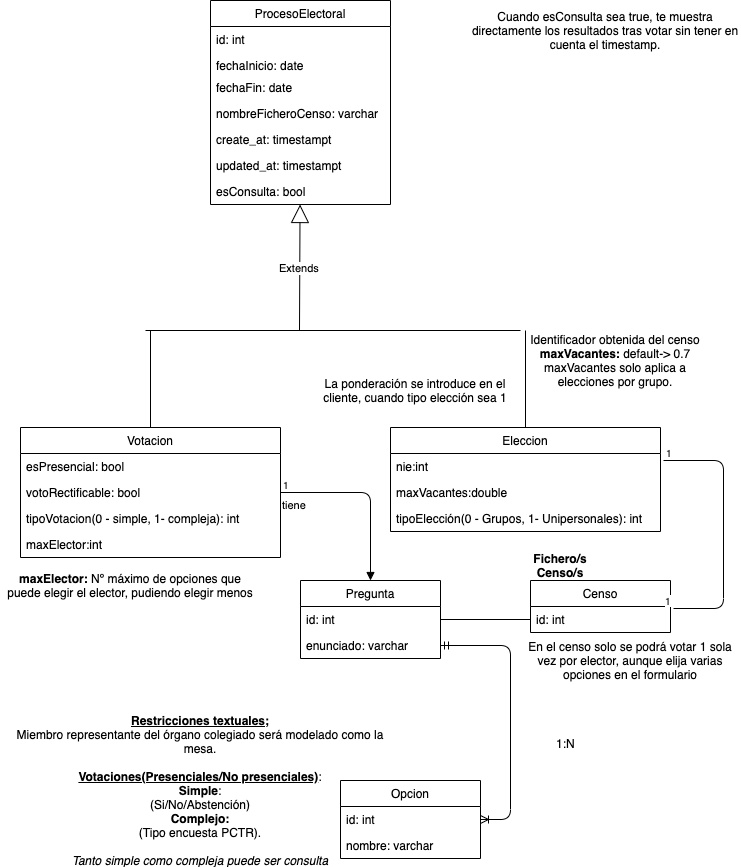

The diagram above was exported from draw.io. Its source (the exported page's mxGraphModel, read from the mxfile embedded in the PNG):
<mxGraphModel dx="946" dy="1675" grid="1" gridSize="10" guides="1" tooltips="1" connect="1" arrows="1" fold="1" page="1" pageScale="1" pageWidth="826" pageHeight="1169" math="0" shadow="0">
  <root>
    <mxCell id="0" />
    <mxCell id="1" parent="0" />
    <mxCell id="Jyoff2UNwiFNQ28RDuxZ-3" value="ProcesoElectoral" style="swimlane;fontStyle=0;childLayout=stackLayout;horizontal=1;startSize=26;fillColor=none;horizontalStack=0;resizeParent=1;resizeParentMax=0;resizeLast=0;collapsible=1;marginBottom=0;" parent="1" vertex="1">
      <mxGeometry x="270" y="-1140" width="180" height="204" as="geometry" />
    </mxCell>
    <mxCell id="Jyoff2UNwiFNQ28RDuxZ-40" value="id: int" style="text;strokeColor=none;fillColor=none;align=left;verticalAlign=top;spacingLeft=4;spacingRight=4;overflow=hidden;rotatable=0;points=[[0,0.5],[1,0.5]];portConstraint=eastwest;" parent="Jyoff2UNwiFNQ28RDuxZ-3" vertex="1">
      <mxGeometry y="26" width="180" height="26" as="geometry" />
    </mxCell>
    <mxCell id="Jyoff2UNwiFNQ28RDuxZ-4" value="fechaInicio: date" style="text;strokeColor=none;fillColor=none;align=left;verticalAlign=top;spacingLeft=4;spacingRight=4;overflow=hidden;rotatable=0;points=[[0,0.5],[1,0.5]];portConstraint=eastwest;" parent="Jyoff2UNwiFNQ28RDuxZ-3" vertex="1">
      <mxGeometry y="52" width="180" height="22" as="geometry" />
    </mxCell>
    <mxCell id="Jyoff2UNwiFNQ28RDuxZ-5" value="fechaFin: date" style="text;strokeColor=none;fillColor=none;align=left;verticalAlign=top;spacingLeft=4;spacingRight=4;overflow=hidden;rotatable=0;points=[[0,0.5],[1,0.5]];portConstraint=eastwest;" parent="Jyoff2UNwiFNQ28RDuxZ-3" vertex="1">
      <mxGeometry y="74" width="180" height="26" as="geometry" />
    </mxCell>
    <mxCell id="Jyoff2UNwiFNQ28RDuxZ-39" value="nombreFicheroCenso: varchar" style="text;strokeColor=none;fillColor=none;align=left;verticalAlign=top;spacingLeft=4;spacingRight=4;overflow=hidden;rotatable=0;points=[[0,0.5],[1,0.5]];portConstraint=eastwest;" parent="Jyoff2UNwiFNQ28RDuxZ-3" vertex="1">
      <mxGeometry y="100" width="180" height="26" as="geometry" />
    </mxCell>
    <mxCell id="Jyoff2UNwiFNQ28RDuxZ-41" value="create_at: timestampt" style="text;strokeColor=none;fillColor=none;align=left;verticalAlign=top;spacingLeft=4;spacingRight=4;overflow=hidden;rotatable=0;points=[[0,0.5],[1,0.5]];portConstraint=eastwest;" parent="Jyoff2UNwiFNQ28RDuxZ-3" vertex="1">
      <mxGeometry y="126" width="180" height="26" as="geometry" />
    </mxCell>
    <mxCell id="Jyoff2UNwiFNQ28RDuxZ-42" value="updated_at: timestampt" style="text;strokeColor=none;fillColor=none;align=left;verticalAlign=top;spacingLeft=4;spacingRight=4;overflow=hidden;rotatable=0;points=[[0,0.5],[1,0.5]];portConstraint=eastwest;" parent="Jyoff2UNwiFNQ28RDuxZ-3" vertex="1">
      <mxGeometry y="152" width="180" height="26" as="geometry" />
    </mxCell>
    <mxCell id="Jyoff2UNwiFNQ28RDuxZ-9" value="esConsulta: bool" style="text;strokeColor=none;fillColor=none;align=left;verticalAlign=top;spacingLeft=4;spacingRight=4;overflow=hidden;rotatable=0;points=[[0,0.5],[1,0.5]];portConstraint=eastwest;" parent="Jyoff2UNwiFNQ28RDuxZ-3" vertex="1">
      <mxGeometry y="178" width="180" height="26" as="geometry" />
    </mxCell>
    <mxCell id="Jyoff2UNwiFNQ28RDuxZ-10" value="Extends" style="endArrow=block;endSize=16;endFill=0;html=1;" parent="1" target="Jyoff2UNwiFNQ28RDuxZ-3" edge="1">
      <mxGeometry width="160" relative="1" as="geometry">
        <mxPoint x="359" y="-810" as="sourcePoint" />
        <mxPoint x="440" y="-950" as="targetPoint" />
      </mxGeometry>
    </mxCell>
    <mxCell id="Jyoff2UNwiFNQ28RDuxZ-26" value="" style="endArrow=none;html=1;" parent="1" edge="1">
      <mxGeometry width="50" height="50" relative="1" as="geometry">
        <mxPoint x="205" y="-810" as="sourcePoint" />
        <mxPoint x="580" y="-810" as="targetPoint" />
      </mxGeometry>
    </mxCell>
    <mxCell id="Jyoff2UNwiFNQ28RDuxZ-27" value="" style="endArrow=none;html=1;exitX=0.5;exitY=0;exitDx=0;exitDy=0;" parent="1" source="Jyoff2UNwiFNQ28RDuxZ-29" edge="1">
      <mxGeometry width="50" height="50" relative="1" as="geometry">
        <mxPoint x="210" y="-740" as="sourcePoint" />
        <mxPoint x="210" y="-810" as="targetPoint" />
      </mxGeometry>
    </mxCell>
    <mxCell id="Jyoff2UNwiFNQ28RDuxZ-28" value="" style="endArrow=none;html=1;exitX=0.5;exitY=0;exitDx=0;exitDy=0;" parent="1" source="Jyoff2UNwiFNQ28RDuxZ-33" edge="1">
      <mxGeometry width="50" height="50" relative="1" as="geometry">
        <mxPoint x="560" y="-740" as="sourcePoint" />
        <mxPoint x="585" y="-810" as="targetPoint" />
      </mxGeometry>
    </mxCell>
    <mxCell id="Jyoff2UNwiFNQ28RDuxZ-29" value="Votacion" style="swimlane;fontStyle=0;childLayout=stackLayout;horizontal=1;startSize=26;fillColor=none;horizontalStack=0;resizeParent=1;resizeParentMax=0;resizeLast=0;collapsible=1;marginBottom=0;" parent="1" vertex="1">
      <mxGeometry x="80" y="-713" width="260" height="130" as="geometry" />
    </mxCell>
    <mxCell id="Jyoff2UNwiFNQ28RDuxZ-30" value="esPresencial: bool" style="text;strokeColor=none;fillColor=none;align=left;verticalAlign=top;spacingLeft=4;spacingRight=4;overflow=hidden;rotatable=0;points=[[0,0.5],[1,0.5]];portConstraint=eastwest;" parent="Jyoff2UNwiFNQ28RDuxZ-29" vertex="1">
      <mxGeometry y="26" width="260" height="26" as="geometry" />
    </mxCell>
    <mxCell id="Jyoff2UNwiFNQ28RDuxZ-38" value="votoRectificable: bool" style="text;strokeColor=none;fillColor=none;align=left;verticalAlign=top;spacingLeft=4;spacingRight=4;overflow=hidden;rotatable=0;points=[[0,0.5],[1,0.5]];portConstraint=eastwest;" parent="Jyoff2UNwiFNQ28RDuxZ-29" vertex="1">
      <mxGeometry y="52" width="260" height="26" as="geometry" />
    </mxCell>
    <mxCell id="Jyoff2UNwiFNQ28RDuxZ-37" value="tipoVotacion(0 - simple, 1- compleja): int&#10;" style="text;strokeColor=none;fillColor=none;align=left;verticalAlign=top;spacingLeft=4;spacingRight=4;overflow=hidden;rotatable=0;points=[[0,0.5],[1,0.5]];portConstraint=eastwest;" parent="Jyoff2UNwiFNQ28RDuxZ-29" vertex="1">
      <mxGeometry y="78" width="260" height="26" as="geometry" />
    </mxCell>
    <mxCell id="JhfiGv7-Fv6UxZr3fcei-4" value="maxElector:int" style="text;strokeColor=none;fillColor=none;align=left;verticalAlign=top;spacingLeft=4;spacingRight=4;overflow=hidden;rotatable=0;points=[[0,0.5],[1,0.5]];portConstraint=eastwest;" parent="Jyoff2UNwiFNQ28RDuxZ-29" vertex="1">
      <mxGeometry y="104" width="260" height="26" as="geometry" />
    </mxCell>
    <mxCell id="Jyoff2UNwiFNQ28RDuxZ-33" value="Eleccion" style="swimlane;fontStyle=0;childLayout=stackLayout;horizontal=1;startSize=26;fillColor=none;horizontalStack=0;resizeParent=1;resizeParentMax=0;resizeLast=0;collapsible=1;marginBottom=0;" parent="1" vertex="1">
      <mxGeometry x="450" y="-713" width="270" height="104" as="geometry" />
    </mxCell>
    <mxCell id="JhfiGv7-Fv6UxZr3fcei-11" value="nie:int" style="text;strokeColor=none;fillColor=none;align=left;verticalAlign=top;spacingLeft=4;spacingRight=4;overflow=hidden;rotatable=0;points=[[0,0.5],[1,0.5]];portConstraint=eastwest;" parent="Jyoff2UNwiFNQ28RDuxZ-33" vertex="1">
      <mxGeometry y="26" width="270" height="26" as="geometry" />
    </mxCell>
    <mxCell id="JhfiGv7-Fv6UxZr3fcei-15" value="maxVacantes:double" style="text;strokeColor=none;fillColor=none;align=left;verticalAlign=top;spacingLeft=4;spacingRight=4;overflow=hidden;rotatable=0;points=[[0,0.5],[1,0.5]];portConstraint=eastwest;" parent="Jyoff2UNwiFNQ28RDuxZ-33" vertex="1">
      <mxGeometry y="52" width="270" height="26" as="geometry" />
    </mxCell>
    <mxCell id="JhfiGv7-Fv6UxZr3fcei-16" value="tipoElección(0 - Grupos, 1- Unipersonales): int&#10;" style="text;strokeColor=none;fillColor=none;align=left;verticalAlign=top;spacingLeft=4;spacingRight=4;overflow=hidden;rotatable=0;points=[[0,0.5],[1,0.5]];portConstraint=eastwest;fontStyle=0" parent="Jyoff2UNwiFNQ28RDuxZ-33" vertex="1">
      <mxGeometry y="78" width="270" height="26" as="geometry" />
    </mxCell>
    <mxCell id="Jyoff2UNwiFNQ28RDuxZ-45" value="Pregunta" style="swimlane;fontStyle=0;childLayout=stackLayout;horizontal=1;startSize=26;fillColor=none;horizontalStack=0;resizeParent=1;resizeParentMax=0;resizeLast=0;collapsible=1;marginBottom=0;" parent="1" vertex="1">
      <mxGeometry x="360" y="-560" width="140" height="78" as="geometry" />
    </mxCell>
    <mxCell id="Jyoff2UNwiFNQ28RDuxZ-46" value="id: int" style="text;strokeColor=none;fillColor=none;align=left;verticalAlign=top;spacingLeft=4;spacingRight=4;overflow=hidden;rotatable=0;points=[[0,0.5],[1,0.5]];portConstraint=eastwest;" parent="Jyoff2UNwiFNQ28RDuxZ-45" vertex="1">
      <mxGeometry y="26" width="140" height="26" as="geometry" />
    </mxCell>
    <mxCell id="Jyoff2UNwiFNQ28RDuxZ-47" value="enunciado: varchar" style="text;strokeColor=none;fillColor=none;align=left;verticalAlign=top;spacingLeft=4;spacingRight=4;overflow=hidden;rotatable=0;points=[[0,0.5],[1,0.5]];portConstraint=eastwest;" parent="Jyoff2UNwiFNQ28RDuxZ-45" vertex="1">
      <mxGeometry y="52" width="140" height="26" as="geometry" />
    </mxCell>
    <mxCell id="Jyoff2UNwiFNQ28RDuxZ-49" value="tiene" style="endArrow=block;endFill=1;html=1;edgeStyle=orthogonalEdgeStyle;align=left;verticalAlign=top;" parent="1" source="Jyoff2UNwiFNQ28RDuxZ-29" target="Jyoff2UNwiFNQ28RDuxZ-45" edge="1">
      <mxGeometry x="-1" relative="1" as="geometry">
        <mxPoint x="80" y="-550" as="sourcePoint" />
        <mxPoint x="30" y="-740" as="targetPoint" />
      </mxGeometry>
    </mxCell>
    <mxCell id="Jyoff2UNwiFNQ28RDuxZ-50" value="1" style="resizable=0;html=1;align=left;verticalAlign=bottom;labelBackgroundColor=#ffffff;fontSize=10;" parent="Jyoff2UNwiFNQ28RDuxZ-49" connectable="0" vertex="1">
      <mxGeometry x="-1" relative="1" as="geometry" />
    </mxCell>
    <mxCell id="Jyoff2UNwiFNQ28RDuxZ-57" value="Censo" style="swimlane;fontStyle=0;childLayout=stackLayout;horizontal=1;startSize=26;fillColor=none;horizontalStack=0;resizeParent=1;resizeParentMax=0;resizeLast=0;collapsible=1;marginBottom=0;" parent="1" vertex="1">
      <mxGeometry x="590" y="-560" width="140" height="52" as="geometry" />
    </mxCell>
    <mxCell id="Jyoff2UNwiFNQ28RDuxZ-60" value="id: int" style="text;strokeColor=none;fillColor=none;align=left;verticalAlign=top;spacingLeft=4;spacingRight=4;overflow=hidden;rotatable=0;points=[[0,0.5],[1,0.5]];portConstraint=eastwest;" parent="Jyoff2UNwiFNQ28RDuxZ-57" vertex="1">
      <mxGeometry y="26" width="140" height="26" as="geometry" />
    </mxCell>
    <mxCell id="xvAm9hCYctaQKhesIxJP-1" value="" style="endArrow=none;html=1;entryX=0;entryY=0.5;entryDx=0;entryDy=0;exitX=1;exitY=0.5;exitDx=0;exitDy=0;" parent="1" source="Jyoff2UNwiFNQ28RDuxZ-46" target="Jyoff2UNwiFNQ28RDuxZ-60" edge="1">
      <mxGeometry width="50" height="50" relative="1" as="geometry">
        <mxPoint x="500" y="-510" as="sourcePoint" />
        <mxPoint x="550" y="-560" as="targetPoint" />
      </mxGeometry>
    </mxCell>
    <mxCell id="xvAm9hCYctaQKhesIxJP-2" value="&lt;u&gt;&lt;b&gt;Restricciones textuales;&lt;/b&gt;&lt;/u&gt;&lt;br&gt;Miembro representante del órgano colegiado será modelado como la mesa.&lt;br&gt;&lt;br&gt;&lt;b&gt;&lt;u&gt;Votaciones(Presenciales/No presenciales)&lt;/u&gt;&lt;/b&gt;:&lt;br&gt;&lt;b&gt;Simple&lt;/b&gt;:&lt;br&gt;(Si/No/Abstención)&lt;br&gt;&lt;b&gt;Complejo:&lt;/b&gt;&lt;br&gt;(Tipo encuesta PCTR).&lt;br&gt;&lt;br&gt;&lt;i&gt;Tanto simple como compleja puede ser consulta&lt;/i&gt;" style="text;html=1;strokeColor=none;fillColor=none;align=center;verticalAlign=middle;whiteSpace=wrap;rounded=0;" parent="1" vertex="1">
      <mxGeometry x="60" y="-360" width="400" height="20" as="geometry" />
    </mxCell>
    <mxCell id="JhfiGv7-Fv6UxZr3fcei-1" value="&lt;b&gt;Fichero/s Censo/s&lt;/b&gt;" style="text;html=1;strokeColor=none;fillColor=none;align=center;verticalAlign=middle;whiteSpace=wrap;rounded=0;" parent="1" vertex="1">
      <mxGeometry x="600" y="-585" width="40" height="20" as="geometry" />
    </mxCell>
    <mxCell id="JhfiGv7-Fv6UxZr3fcei-2" value="En el censo solo se podrá votar 1 sola vez por elector, aunque elija varias&lt;br&gt;opciones en el formulario" style="text;html=1;strokeColor=none;fillColor=none;align=center;verticalAlign=middle;whiteSpace=wrap;rounded=0;" parent="1" vertex="1">
      <mxGeometry x="580" y="-490" width="220" height="20" as="geometry" />
    </mxCell>
    <mxCell id="JhfiGv7-Fv6UxZr3fcei-5" value="&lt;b&gt;maxElector:&lt;/b&gt; Nº máximo de opciones que puede elegir el elector, pudiendo elegir menos" style="text;html=1;strokeColor=none;fillColor=none;align=center;verticalAlign=middle;whiteSpace=wrap;rounded=0;" parent="1" vertex="1">
      <mxGeometry x="60" y="-565" width="260" height="20" as="geometry" />
    </mxCell>
    <mxCell id="JhfiGv7-Fv6UxZr3fcei-7" value="" style="endArrow=none;html=1;edgeStyle=orthogonalEdgeStyle;entryX=1;entryY=0.077;entryDx=0;entryDy=0;entryPerimeter=0;" parent="1" edge="1">
      <mxGeometry relative="1" as="geometry">
        <mxPoint x="723" y="-680" as="sourcePoint" />
        <mxPoint x="733" y="-532" as="targetPoint" />
        <Array as="points">
          <mxPoint x="783" y="-680" />
          <mxPoint x="783" y="-532" />
        </Array>
      </mxGeometry>
    </mxCell>
    <mxCell id="JhfiGv7-Fv6UxZr3fcei-8" value="1" style="resizable=0;html=1;align=left;verticalAlign=bottom;labelBackgroundColor=#ffffff;fontSize=10;" parent="JhfiGv7-Fv6UxZr3fcei-7" connectable="0" vertex="1">
      <mxGeometry x="-1" relative="1" as="geometry" />
    </mxCell>
    <mxCell id="JhfiGv7-Fv6UxZr3fcei-9" value="1" style="resizable=0;html=1;align=right;verticalAlign=bottom;labelBackgroundColor=#ffffff;fontSize=10;" parent="JhfiGv7-Fv6UxZr3fcei-7" connectable="0" vertex="1">
      <mxGeometry x="1" relative="1" as="geometry" />
    </mxCell>
    <mxCell id="JhfiGv7-Fv6UxZr3fcei-13" value="Identificador obtenida del censo&lt;br&gt;&lt;b&gt;maxVacantes: &lt;/b&gt;default-&amp;gt; 0.7&lt;br&gt;maxVacantes solo aplica a elecciones por grupo." style="text;html=1;strokeColor=none;fillColor=none;align=center;verticalAlign=middle;whiteSpace=wrap;rounded=0;" parent="1" vertex="1">
      <mxGeometry x="585" y="-790" width="180" height="20" as="geometry" />
    </mxCell>
    <mxCell id="JhfiGv7-Fv6UxZr3fcei-17" value="La ponderación se introduce en el cliente, cuando tipo elección sea 1" style="text;html=1;strokeColor=none;fillColor=none;align=center;verticalAlign=middle;whiteSpace=wrap;rounded=0;" parent="1" vertex="1">
      <mxGeometry x="380" y="-760" width="190" height="20" as="geometry" />
    </mxCell>
    <mxCell id="JhfiGv7-Fv6UxZr3fcei-18" value="Cuando esConsulta sea true, te muestra directamente los resultados tras votar sin tener en cuenta el timestamp." style="text;html=1;strokeColor=none;fillColor=none;align=center;verticalAlign=middle;whiteSpace=wrap;rounded=0;" parent="1" vertex="1">
      <mxGeometry x="530" y="-1120" width="270" height="20" as="geometry" />
    </mxCell>
    <mxCell id="q_xTwr3r7YnieaTLP7v7-1" value="Opcion" style="swimlane;fontStyle=0;childLayout=stackLayout;horizontal=1;startSize=26;fillColor=none;horizontalStack=0;resizeParent=1;resizeParentMax=0;resizeLast=0;collapsible=1;marginBottom=0;" vertex="1" parent="1">
      <mxGeometry x="400" y="-360" width="140" height="78" as="geometry" />
    </mxCell>
    <mxCell id="q_xTwr3r7YnieaTLP7v7-2" value="id: int" style="text;strokeColor=none;fillColor=none;align=left;verticalAlign=top;spacingLeft=4;spacingRight=4;overflow=hidden;rotatable=0;points=[[0,0.5],[1,0.5]];portConstraint=eastwest;" vertex="1" parent="q_xTwr3r7YnieaTLP7v7-1">
      <mxGeometry y="26" width="140" height="26" as="geometry" />
    </mxCell>
    <mxCell id="q_xTwr3r7YnieaTLP7v7-3" value="nombre: varchar" style="text;strokeColor=none;fillColor=none;align=left;verticalAlign=top;spacingLeft=4;spacingRight=4;overflow=hidden;rotatable=0;points=[[0,0.5],[1,0.5]];portConstraint=eastwest;" vertex="1" parent="q_xTwr3r7YnieaTLP7v7-1">
      <mxGeometry y="52" width="140" height="26" as="geometry" />
    </mxCell>
    <mxCell id="q_xTwr3r7YnieaTLP7v7-6" value="" style="edgeStyle=entityRelationEdgeStyle;fontSize=12;html=1;endArrow=ERoneToMany;startArrow=ERmandOne;exitX=1;exitY=0.5;exitDx=0;exitDy=0;" edge="1" parent="1" source="Jyoff2UNwiFNQ28RDuxZ-47" target="q_xTwr3r7YnieaTLP7v7-1">
      <mxGeometry width="100" height="100" relative="1" as="geometry">
        <mxPoint x="500" y="-469" as="sourcePoint" />
        <mxPoint x="570" y="-512" as="targetPoint" />
      </mxGeometry>
    </mxCell>
    <mxCell id="q_xTwr3r7YnieaTLP7v7-7" value="1:N" style="text;strokeColor=none;fillColor=none;spacingLeft=4;spacingRight=4;overflow=hidden;rotatable=0;points=[[0,0.5],[1,0.5]];portConstraint=eastwest;fontSize=12;" vertex="1" parent="1">
      <mxGeometry x="610" y="-410" width="40" height="26" as="geometry" />
    </mxCell>
  </root>
</mxGraphModel>